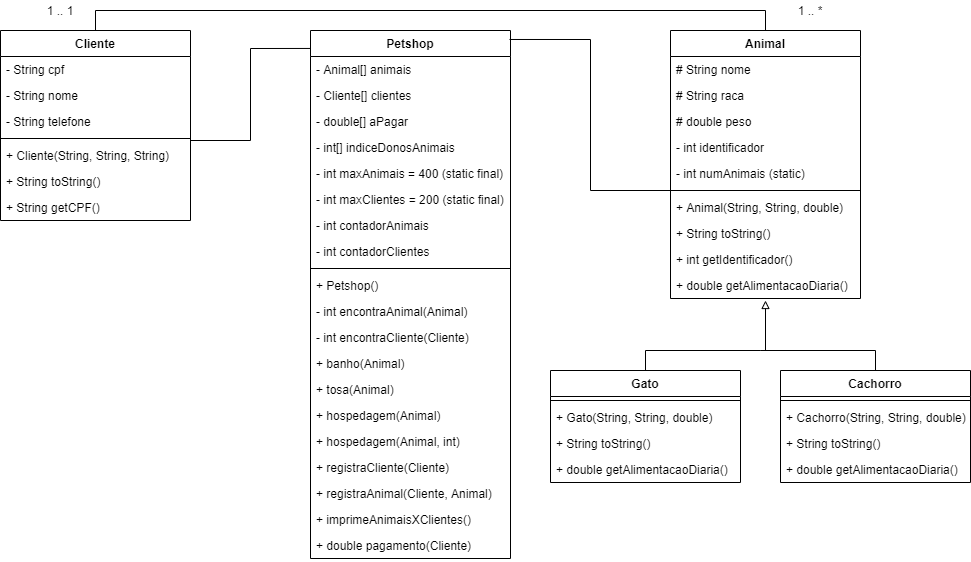

The diagram above was exported from draw.io. Its source (the exported page's mxGraphModel, read from the mxfile embedded in the PNG):
<mxGraphModel dx="2519" dy="737" grid="1" gridSize="10" guides="1" tooltips="1" connect="1" arrows="1" fold="1" page="1" pageScale="1" pageWidth="850" pageHeight="1100" math="0" shadow="0">
  <root>
    <mxCell id="0" />
    <mxCell id="1" parent="0" />
    <mxCell id="EGib9cTpnzSHttJOGptv-10" value="Petshop" style="swimlane;fontStyle=1;align=center;verticalAlign=top;childLayout=stackLayout;horizontal=1;startSize=26;horizontalStack=0;resizeParent=1;resizeParentMax=0;resizeLast=0;collapsible=1;marginBottom=0;" parent="1" vertex="1">
      <mxGeometry x="80" y="90" width="200" height="528" as="geometry" />
    </mxCell>
    <mxCell id="EGib9cTpnzSHttJOGptv-11" value="- Animal[] animais" style="text;strokeColor=none;fillColor=none;align=left;verticalAlign=top;spacingLeft=4;spacingRight=4;overflow=hidden;rotatable=0;points=[[0,0.5],[1,0.5]];portConstraint=eastwest;" parent="EGib9cTpnzSHttJOGptv-10" vertex="1">
      <mxGeometry y="26" width="200" height="26" as="geometry" />
    </mxCell>
    <mxCell id="EGib9cTpnzSHttJOGptv-15" value="- Cliente[] clientes" style="text;strokeColor=none;fillColor=none;align=left;verticalAlign=top;spacingLeft=4;spacingRight=4;overflow=hidden;rotatable=0;points=[[0,0.5],[1,0.5]];portConstraint=eastwest;" parent="EGib9cTpnzSHttJOGptv-10" vertex="1">
      <mxGeometry y="52" width="200" height="26" as="geometry" />
    </mxCell>
    <mxCell id="EGib9cTpnzSHttJOGptv-14" value="- double[] aPagar" style="text;strokeColor=none;fillColor=none;align=left;verticalAlign=top;spacingLeft=4;spacingRight=4;overflow=hidden;rotatable=0;points=[[0,0.5],[1,0.5]];portConstraint=eastwest;" parent="EGib9cTpnzSHttJOGptv-10" vertex="1">
      <mxGeometry y="78" width="200" height="26" as="geometry" />
    </mxCell>
    <mxCell id="EGib9cTpnzSHttJOGptv-16" value="- int[] indiceDonosAnimais" style="text;strokeColor=none;fillColor=none;align=left;verticalAlign=top;spacingLeft=4;spacingRight=4;overflow=hidden;rotatable=0;points=[[0,0.5],[1,0.5]];portConstraint=eastwest;" parent="EGib9cTpnzSHttJOGptv-10" vertex="1">
      <mxGeometry y="104" width="200" height="26" as="geometry" />
    </mxCell>
    <mxCell id="EGib9cTpnzSHttJOGptv-17" value="- int maxAnimais = 400 (static final)" style="text;strokeColor=none;fillColor=none;align=left;verticalAlign=top;spacingLeft=4;spacingRight=4;overflow=hidden;rotatable=0;points=[[0,0.5],[1,0.5]];portConstraint=eastwest;" parent="EGib9cTpnzSHttJOGptv-10" vertex="1">
      <mxGeometry y="130" width="200" height="26" as="geometry" />
    </mxCell>
    <mxCell id="EGib9cTpnzSHttJOGptv-18" value="- int maxClientes = 200 (static final)" style="text;strokeColor=none;fillColor=none;align=left;verticalAlign=top;spacingLeft=4;spacingRight=4;overflow=hidden;rotatable=0;points=[[0,0.5],[1,0.5]];portConstraint=eastwest;" parent="EGib9cTpnzSHttJOGptv-10" vertex="1">
      <mxGeometry y="156" width="200" height="26" as="geometry" />
    </mxCell>
    <mxCell id="EGib9cTpnzSHttJOGptv-19" value="- int contadorAnimais" style="text;strokeColor=none;fillColor=none;align=left;verticalAlign=top;spacingLeft=4;spacingRight=4;overflow=hidden;rotatable=0;points=[[0,0.5],[1,0.5]];portConstraint=eastwest;" parent="EGib9cTpnzSHttJOGptv-10" vertex="1">
      <mxGeometry y="182" width="200" height="26" as="geometry" />
    </mxCell>
    <mxCell id="EGib9cTpnzSHttJOGptv-20" value="- int contadorClientes" style="text;strokeColor=none;fillColor=none;align=left;verticalAlign=top;spacingLeft=4;spacingRight=4;overflow=hidden;rotatable=0;points=[[0,0.5],[1,0.5]];portConstraint=eastwest;" parent="EGib9cTpnzSHttJOGptv-10" vertex="1">
      <mxGeometry y="208" width="200" height="26" as="geometry" />
    </mxCell>
    <mxCell id="EGib9cTpnzSHttJOGptv-12" value="" style="line;strokeWidth=1;fillColor=none;align=left;verticalAlign=middle;spacingTop=-1;spacingLeft=3;spacingRight=3;rotatable=0;labelPosition=right;points=[];portConstraint=eastwest;" parent="EGib9cTpnzSHttJOGptv-10" vertex="1">
      <mxGeometry y="234" width="200" height="8" as="geometry" />
    </mxCell>
    <mxCell id="EGib9cTpnzSHttJOGptv-13" value="+ Petshop()" style="text;strokeColor=none;fillColor=none;align=left;verticalAlign=top;spacingLeft=4;spacingRight=4;overflow=hidden;rotatable=0;points=[[0,0.5],[1,0.5]];portConstraint=eastwest;" parent="EGib9cTpnzSHttJOGptv-10" vertex="1">
      <mxGeometry y="242" width="200" height="26" as="geometry" />
    </mxCell>
    <mxCell id="EGib9cTpnzSHttJOGptv-21" value="- int encontraAnimal(Animal)" style="text;strokeColor=none;fillColor=none;align=left;verticalAlign=top;spacingLeft=4;spacingRight=4;overflow=hidden;rotatable=0;points=[[0,0.5],[1,0.5]];portConstraint=eastwest;" parent="EGib9cTpnzSHttJOGptv-10" vertex="1">
      <mxGeometry y="268" width="200" height="26" as="geometry" />
    </mxCell>
    <mxCell id="EGib9cTpnzSHttJOGptv-22" value="- int encontraCliente(Cliente)" style="text;strokeColor=none;fillColor=none;align=left;verticalAlign=top;spacingLeft=4;spacingRight=4;overflow=hidden;rotatable=0;points=[[0,0.5],[1,0.5]];portConstraint=eastwest;" parent="EGib9cTpnzSHttJOGptv-10" vertex="1">
      <mxGeometry y="294" width="200" height="26" as="geometry" />
    </mxCell>
    <mxCell id="EGib9cTpnzSHttJOGptv-23" value="+ banho(Animal)" style="text;strokeColor=none;fillColor=none;align=left;verticalAlign=top;spacingLeft=4;spacingRight=4;overflow=hidden;rotatable=0;points=[[0,0.5],[1,0.5]];portConstraint=eastwest;" parent="EGib9cTpnzSHttJOGptv-10" vertex="1">
      <mxGeometry y="320" width="200" height="26" as="geometry" />
    </mxCell>
    <mxCell id="EGib9cTpnzSHttJOGptv-24" value="+ tosa(Animal)" style="text;strokeColor=none;fillColor=none;align=left;verticalAlign=top;spacingLeft=4;spacingRight=4;overflow=hidden;rotatable=0;points=[[0,0.5],[1,0.5]];portConstraint=eastwest;" parent="EGib9cTpnzSHttJOGptv-10" vertex="1">
      <mxGeometry y="346" width="200" height="26" as="geometry" />
    </mxCell>
    <mxCell id="EGib9cTpnzSHttJOGptv-25" value="+ hospedagem(Animal)" style="text;strokeColor=none;fillColor=none;align=left;verticalAlign=top;spacingLeft=4;spacingRight=4;overflow=hidden;rotatable=0;points=[[0,0.5],[1,0.5]];portConstraint=eastwest;" parent="EGib9cTpnzSHttJOGptv-10" vertex="1">
      <mxGeometry y="372" width="200" height="26" as="geometry" />
    </mxCell>
    <mxCell id="EGib9cTpnzSHttJOGptv-26" value="+ hospedagem(Animal, int)" style="text;strokeColor=none;fillColor=none;align=left;verticalAlign=top;spacingLeft=4;spacingRight=4;overflow=hidden;rotatable=0;points=[[0,0.5],[1,0.5]];portConstraint=eastwest;" parent="EGib9cTpnzSHttJOGptv-10" vertex="1">
      <mxGeometry y="398" width="200" height="26" as="geometry" />
    </mxCell>
    <mxCell id="EGib9cTpnzSHttJOGptv-27" value="+ registraCliente(Cliente)" style="text;strokeColor=none;fillColor=none;align=left;verticalAlign=top;spacingLeft=4;spacingRight=4;overflow=hidden;rotatable=0;points=[[0,0.5],[1,0.5]];portConstraint=eastwest;" parent="EGib9cTpnzSHttJOGptv-10" vertex="1">
      <mxGeometry y="424" width="200" height="26" as="geometry" />
    </mxCell>
    <mxCell id="EGib9cTpnzSHttJOGptv-28" value="+ registraAnimal(Cliente, Animal)" style="text;strokeColor=none;fillColor=none;align=left;verticalAlign=top;spacingLeft=4;spacingRight=4;overflow=hidden;rotatable=0;points=[[0,0.5],[1,0.5]];portConstraint=eastwest;" parent="EGib9cTpnzSHttJOGptv-10" vertex="1">
      <mxGeometry y="450" width="200" height="26" as="geometry" />
    </mxCell>
    <mxCell id="EGib9cTpnzSHttJOGptv-29" value="+ imprimeAnimaisXClientes()" style="text;strokeColor=none;fillColor=none;align=left;verticalAlign=top;spacingLeft=4;spacingRight=4;overflow=hidden;rotatable=0;points=[[0,0.5],[1,0.5]];portConstraint=eastwest;" parent="EGib9cTpnzSHttJOGptv-10" vertex="1">
      <mxGeometry y="476" width="200" height="26" as="geometry" />
    </mxCell>
    <mxCell id="EGib9cTpnzSHttJOGptv-30" value="+ double pagamento(Cliente)" style="text;strokeColor=none;fillColor=none;align=left;verticalAlign=top;spacingLeft=4;spacingRight=4;overflow=hidden;rotatable=0;points=[[0,0.5],[1,0.5]];portConstraint=eastwest;" parent="EGib9cTpnzSHttJOGptv-10" vertex="1">
      <mxGeometry y="502" width="200" height="26" as="geometry" />
    </mxCell>
    <mxCell id="bghmQnTInpxdK6S2SlV1-6" style="edgeStyle=orthogonalEdgeStyle;rounded=0;orthogonalLoop=1;jettySize=auto;html=1;exitX=0.5;exitY=0;exitDx=0;exitDy=0;entryX=0.5;entryY=0;entryDx=0;entryDy=0;endArrow=none;endFill=0;" edge="1" parent="1" source="EGib9cTpnzSHttJOGptv-35" target="EGib9cTpnzSHttJOGptv-46">
      <mxGeometry relative="1" as="geometry" />
    </mxCell>
    <mxCell id="EGib9cTpnzSHttJOGptv-35" value="Animal" style="swimlane;fontStyle=1;align=center;verticalAlign=top;childLayout=stackLayout;horizontal=1;startSize=26;horizontalStack=0;resizeParent=1;resizeParentMax=0;resizeLast=0;collapsible=1;marginBottom=0;rounded=0;" parent="1" vertex="1">
      <mxGeometry x="440" y="90" width="190" height="268" as="geometry" />
    </mxCell>
    <mxCell id="EGib9cTpnzSHttJOGptv-36" value="# String nome" style="text;strokeColor=none;fillColor=none;align=left;verticalAlign=top;spacingLeft=4;spacingRight=4;overflow=hidden;rotatable=0;points=[[0,0.5],[1,0.5]];portConstraint=eastwest;" parent="EGib9cTpnzSHttJOGptv-35" vertex="1">
      <mxGeometry y="26" width="190" height="26" as="geometry" />
    </mxCell>
    <mxCell id="EGib9cTpnzSHttJOGptv-39" value="# String raca" style="text;strokeColor=none;fillColor=none;align=left;verticalAlign=top;spacingLeft=4;spacingRight=4;overflow=hidden;rotatable=0;points=[[0,0.5],[1,0.5]];portConstraint=eastwest;" parent="EGib9cTpnzSHttJOGptv-35" vertex="1">
      <mxGeometry y="52" width="190" height="26" as="geometry" />
    </mxCell>
    <mxCell id="EGib9cTpnzSHttJOGptv-40" value="# double peso" style="text;strokeColor=none;fillColor=none;align=left;verticalAlign=top;spacingLeft=4;spacingRight=4;overflow=hidden;rotatable=0;points=[[0,0.5],[1,0.5]];portConstraint=eastwest;" parent="EGib9cTpnzSHttJOGptv-35" vertex="1">
      <mxGeometry y="78" width="190" height="26" as="geometry" />
    </mxCell>
    <mxCell id="EGib9cTpnzSHttJOGptv-41" value="- int identificador" style="text;strokeColor=none;fillColor=none;align=left;verticalAlign=top;spacingLeft=4;spacingRight=4;overflow=hidden;rotatable=0;points=[[0,0.5],[1,0.5]];portConstraint=eastwest;" parent="EGib9cTpnzSHttJOGptv-35" vertex="1">
      <mxGeometry y="104" width="190" height="26" as="geometry" />
    </mxCell>
    <mxCell id="EGib9cTpnzSHttJOGptv-42" value="- int numAnimais (static)" style="text;strokeColor=none;fillColor=none;align=left;verticalAlign=top;spacingLeft=4;spacingRight=4;overflow=hidden;rotatable=0;points=[[0,0.5],[1,0.5]];portConstraint=eastwest;" parent="EGib9cTpnzSHttJOGptv-35" vertex="1">
      <mxGeometry y="130" width="190" height="26" as="geometry" />
    </mxCell>
    <mxCell id="EGib9cTpnzSHttJOGptv-37" value="" style="line;strokeWidth=1;fillColor=none;align=left;verticalAlign=middle;spacingTop=-1;spacingLeft=3;spacingRight=3;rotatable=0;labelPosition=right;points=[];portConstraint=eastwest;" parent="EGib9cTpnzSHttJOGptv-35" vertex="1">
      <mxGeometry y="156" width="190" height="8" as="geometry" />
    </mxCell>
    <mxCell id="EGib9cTpnzSHttJOGptv-38" value="+ Animal(String, String, double)" style="text;strokeColor=none;fillColor=none;align=left;verticalAlign=top;spacingLeft=4;spacingRight=4;overflow=hidden;rotatable=0;points=[[0,0.5],[1,0.5]];portConstraint=eastwest;" parent="EGib9cTpnzSHttJOGptv-35" vertex="1">
      <mxGeometry y="164" width="190" height="26" as="geometry" />
    </mxCell>
    <mxCell id="EGib9cTpnzSHttJOGptv-43" value="+ String toString()" style="text;strokeColor=none;fillColor=none;align=left;verticalAlign=top;spacingLeft=4;spacingRight=4;overflow=hidden;rotatable=0;points=[[0,0.5],[1,0.5]];portConstraint=eastwest;" parent="EGib9cTpnzSHttJOGptv-35" vertex="1">
      <mxGeometry y="190" width="190" height="26" as="geometry" />
    </mxCell>
    <mxCell id="EGib9cTpnzSHttJOGptv-44" value="+ int getIdentificador()" style="text;strokeColor=none;fillColor=none;align=left;verticalAlign=top;spacingLeft=4;spacingRight=4;overflow=hidden;rotatable=0;points=[[0,0.5],[1,0.5]];portConstraint=eastwest;" parent="EGib9cTpnzSHttJOGptv-35" vertex="1">
      <mxGeometry y="216" width="190" height="26" as="geometry" />
    </mxCell>
    <mxCell id="EGib9cTpnzSHttJOGptv-45" value="+ double getAlimentacaoDiaria()" style="text;strokeColor=none;fillColor=none;align=left;verticalAlign=top;spacingLeft=4;spacingRight=4;overflow=hidden;rotatable=0;points=[[0,0.5],[1,0.5]];portConstraint=eastwest;" parent="EGib9cTpnzSHttJOGptv-35" vertex="1">
      <mxGeometry y="242" width="190" height="26" as="geometry" />
    </mxCell>
    <mxCell id="EGib9cTpnzSHttJOGptv-46" value="Cliente" style="swimlane;fontStyle=1;align=center;verticalAlign=top;childLayout=stackLayout;horizontal=1;startSize=26;horizontalStack=0;resizeParent=1;resizeParentMax=0;resizeLast=0;collapsible=1;marginBottom=0;" parent="1" vertex="1">
      <mxGeometry x="-230" y="90" width="190" height="190" as="geometry" />
    </mxCell>
    <mxCell id="EGib9cTpnzSHttJOGptv-48" value="- String cpf" style="text;strokeColor=none;fillColor=none;align=left;verticalAlign=top;spacingLeft=4;spacingRight=4;overflow=hidden;rotatable=0;points=[[0,0.5],[1,0.5]];portConstraint=eastwest;" parent="EGib9cTpnzSHttJOGptv-46" vertex="1">
      <mxGeometry y="26" width="190" height="26" as="geometry" />
    </mxCell>
    <mxCell id="EGib9cTpnzSHttJOGptv-47" value="- String nome" style="text;strokeColor=none;fillColor=none;align=left;verticalAlign=top;spacingLeft=4;spacingRight=4;overflow=hidden;rotatable=0;points=[[0,0.5],[1,0.5]];portConstraint=eastwest;" parent="EGib9cTpnzSHttJOGptv-46" vertex="1">
      <mxGeometry y="52" width="190" height="26" as="geometry" />
    </mxCell>
    <mxCell id="EGib9cTpnzSHttJOGptv-49" value="- String telefone" style="text;strokeColor=none;fillColor=none;align=left;verticalAlign=top;spacingLeft=4;spacingRight=4;overflow=hidden;rotatable=0;points=[[0,0.5],[1,0.5]];portConstraint=eastwest;" parent="EGib9cTpnzSHttJOGptv-46" vertex="1">
      <mxGeometry y="78" width="190" height="26" as="geometry" />
    </mxCell>
    <mxCell id="EGib9cTpnzSHttJOGptv-52" value="" style="line;strokeWidth=1;fillColor=none;align=left;verticalAlign=middle;spacingTop=-1;spacingLeft=3;spacingRight=3;rotatable=0;labelPosition=right;points=[];portConstraint=eastwest;" parent="EGib9cTpnzSHttJOGptv-46" vertex="1">
      <mxGeometry y="104" width="190" height="8" as="geometry" />
    </mxCell>
    <mxCell id="EGib9cTpnzSHttJOGptv-53" value="+ Cliente(String, String, String)" style="text;strokeColor=none;fillColor=none;align=left;verticalAlign=top;spacingLeft=4;spacingRight=4;overflow=hidden;rotatable=0;points=[[0,0.5],[1,0.5]];portConstraint=eastwest;" parent="EGib9cTpnzSHttJOGptv-46" vertex="1">
      <mxGeometry y="112" width="190" height="26" as="geometry" />
    </mxCell>
    <mxCell id="EGib9cTpnzSHttJOGptv-54" value="+ String toString()" style="text;strokeColor=none;fillColor=none;align=left;verticalAlign=top;spacingLeft=4;spacingRight=4;overflow=hidden;rotatable=0;points=[[0,0.5],[1,0.5]];portConstraint=eastwest;" parent="EGib9cTpnzSHttJOGptv-46" vertex="1">
      <mxGeometry y="138" width="190" height="26" as="geometry" />
    </mxCell>
    <mxCell id="EGib9cTpnzSHttJOGptv-55" value="+ String getCPF()" style="text;strokeColor=none;fillColor=none;align=left;verticalAlign=top;spacingLeft=4;spacingRight=4;overflow=hidden;rotatable=0;points=[[0,0.5],[1,0.5]];portConstraint=eastwest;" parent="EGib9cTpnzSHttJOGptv-46" vertex="1">
      <mxGeometry y="164" width="190" height="26" as="geometry" />
    </mxCell>
    <mxCell id="bghmQnTInpxdK6S2SlV1-5" style="edgeStyle=orthogonalEdgeStyle;rounded=0;orthogonalLoop=1;jettySize=auto;html=1;exitX=0.5;exitY=0;exitDx=0;exitDy=0;endArrow=none;endFill=0;" edge="1" parent="1" source="EGib9cTpnzSHttJOGptv-57">
      <mxGeometry relative="1" as="geometry">
        <mxPoint x="530" y="410" as="targetPoint" />
      </mxGeometry>
    </mxCell>
    <mxCell id="EGib9cTpnzSHttJOGptv-57" value="Gato" style="swimlane;fontStyle=1;align=center;verticalAlign=top;childLayout=stackLayout;horizontal=1;startSize=26;horizontalStack=0;resizeParent=1;resizeParentMax=0;resizeLast=0;collapsible=1;marginBottom=0;" parent="1" vertex="1">
      <mxGeometry x="320" y="430" width="190" height="112" as="geometry" />
    </mxCell>
    <mxCell id="EGib9cTpnzSHttJOGptv-63" value="" style="line;strokeWidth=1;fillColor=none;align=left;verticalAlign=middle;spacingTop=-1;spacingLeft=3;spacingRight=3;rotatable=0;labelPosition=right;points=[];portConstraint=eastwest;" parent="EGib9cTpnzSHttJOGptv-57" vertex="1">
      <mxGeometry y="26" width="190" height="8" as="geometry" />
    </mxCell>
    <mxCell id="EGib9cTpnzSHttJOGptv-64" value="+ Gato(String, String, double)" style="text;strokeColor=none;fillColor=none;align=left;verticalAlign=top;spacingLeft=4;spacingRight=4;overflow=hidden;rotatable=0;points=[[0,0.5],[1,0.5]];portConstraint=eastwest;" parent="EGib9cTpnzSHttJOGptv-57" vertex="1">
      <mxGeometry y="34" width="190" height="26" as="geometry" />
    </mxCell>
    <mxCell id="EGib9cTpnzSHttJOGptv-65" value="+ String toString()" style="text;strokeColor=none;fillColor=none;align=left;verticalAlign=top;spacingLeft=4;spacingRight=4;overflow=hidden;rotatable=0;points=[[0,0.5],[1,0.5]];portConstraint=eastwest;" parent="EGib9cTpnzSHttJOGptv-57" vertex="1">
      <mxGeometry y="60" width="190" height="26" as="geometry" />
    </mxCell>
    <mxCell id="EGib9cTpnzSHttJOGptv-67" value="+ double getAlimentacaoDiaria()" style="text;strokeColor=none;fillColor=none;align=left;verticalAlign=top;spacingLeft=4;spacingRight=4;overflow=hidden;rotatable=0;points=[[0,0.5],[1,0.5]];portConstraint=eastwest;" parent="EGib9cTpnzSHttJOGptv-57" vertex="1">
      <mxGeometry y="86" width="190" height="26" as="geometry" />
    </mxCell>
    <mxCell id="bghmQnTInpxdK6S2SlV1-2" style="edgeStyle=orthogonalEdgeStyle;rounded=0;orthogonalLoop=1;jettySize=auto;html=1;exitX=0.5;exitY=0;exitDx=0;exitDy=0;endArrow=none;endFill=0;" edge="1" parent="1" source="EGib9cTpnzSHttJOGptv-68">
      <mxGeometry relative="1" as="geometry">
        <mxPoint x="530" y="410" as="targetPoint" />
      </mxGeometry>
    </mxCell>
    <mxCell id="EGib9cTpnzSHttJOGptv-68" value="Cachorro" style="swimlane;fontStyle=1;align=center;verticalAlign=top;childLayout=stackLayout;horizontal=1;startSize=26;horizontalStack=0;resizeParent=1;resizeParentMax=0;resizeLast=0;collapsible=1;marginBottom=0;" parent="1" vertex="1">
      <mxGeometry x="550" y="430" width="190" height="112" as="geometry" />
    </mxCell>
    <mxCell id="EGib9cTpnzSHttJOGptv-69" value="" style="line;strokeWidth=1;fillColor=none;align=left;verticalAlign=middle;spacingTop=-1;spacingLeft=3;spacingRight=3;rotatable=0;labelPosition=right;points=[];portConstraint=eastwest;" parent="EGib9cTpnzSHttJOGptv-68" vertex="1">
      <mxGeometry y="26" width="190" height="8" as="geometry" />
    </mxCell>
    <mxCell id="EGib9cTpnzSHttJOGptv-70" value="+ Cachorro(String, String, double)" style="text;strokeColor=none;fillColor=none;align=left;verticalAlign=top;spacingLeft=4;spacingRight=4;overflow=hidden;rotatable=0;points=[[0,0.5],[1,0.5]];portConstraint=eastwest;" parent="EGib9cTpnzSHttJOGptv-68" vertex="1">
      <mxGeometry y="34" width="190" height="26" as="geometry" />
    </mxCell>
    <mxCell id="EGib9cTpnzSHttJOGptv-71" value="+ String toString()" style="text;strokeColor=none;fillColor=none;align=left;verticalAlign=top;spacingLeft=4;spacingRight=4;overflow=hidden;rotatable=0;points=[[0,0.5],[1,0.5]];portConstraint=eastwest;" parent="EGib9cTpnzSHttJOGptv-68" vertex="1">
      <mxGeometry y="60" width="190" height="26" as="geometry" />
    </mxCell>
    <mxCell id="EGib9cTpnzSHttJOGptv-72" value="+ double getAlimentacaoDiaria()" style="text;strokeColor=none;fillColor=none;align=left;verticalAlign=top;spacingLeft=4;spacingRight=4;overflow=hidden;rotatable=0;points=[[0,0.5],[1,0.5]];portConstraint=eastwest;" parent="EGib9cTpnzSHttJOGptv-68" vertex="1">
      <mxGeometry y="86" width="190" height="26" as="geometry" />
    </mxCell>
    <mxCell id="bghmQnTInpxdK6S2SlV1-4" style="edgeStyle=orthogonalEdgeStyle;rounded=0;orthogonalLoop=1;jettySize=auto;html=1;exitX=1;exitY=0.5;exitDx=0;exitDy=0;endArrow=block;endFill=0;" edge="1" parent="1">
      <mxGeometry relative="1" as="geometry">
        <mxPoint x="535" y="360" as="targetPoint" />
        <mxPoint x="530" y="410" as="sourcePoint" />
        <Array as="points">
          <mxPoint x="535" y="410" />
        </Array>
      </mxGeometry>
    </mxCell>
    <mxCell id="bghmQnTInpxdK6S2SlV1-7" style="edgeStyle=orthogonalEdgeStyle;rounded=0;orthogonalLoop=1;jettySize=auto;html=1;exitX=1;exitY=0.5;exitDx=0;exitDy=0;entryX=0;entryY=0.034;entryDx=0;entryDy=0;entryPerimeter=0;endArrow=none;endFill=0;" edge="1" parent="1" source="EGib9cTpnzSHttJOGptv-49" target="EGib9cTpnzSHttJOGptv-10">
      <mxGeometry relative="1" as="geometry">
        <Array as="points">
          <mxPoint x="-40" y="200" />
          <mxPoint x="20" y="200" />
          <mxPoint x="20" y="108" />
        </Array>
      </mxGeometry>
    </mxCell>
    <mxCell id="bghmQnTInpxdK6S2SlV1-8" style="edgeStyle=orthogonalEdgeStyle;rounded=0;orthogonalLoop=1;jettySize=auto;html=1;exitX=0;exitY=0.5;exitDx=0;exitDy=0;entryX=0.995;entryY=0.017;entryDx=0;entryDy=0;entryPerimeter=0;endArrow=none;endFill=0;" edge="1" parent="1" source="EGib9cTpnzSHttJOGptv-40" target="EGib9cTpnzSHttJOGptv-10">
      <mxGeometry relative="1" as="geometry">
        <Array as="points">
          <mxPoint x="440" y="250" />
          <mxPoint x="360" y="250" />
          <mxPoint x="360" y="99" />
        </Array>
      </mxGeometry>
    </mxCell>
    <mxCell id="bghmQnTInpxdK6S2SlV1-9" value="1 .. 1" style="text;html=1;strokeColor=none;fillColor=none;align=center;verticalAlign=middle;whiteSpace=wrap;rounded=0;" vertex="1" parent="1">
      <mxGeometry x="-190" y="60" width="40" height="20" as="geometry" />
    </mxCell>
    <mxCell id="bghmQnTInpxdK6S2SlV1-10" value="1 .. *" style="text;html=1;strokeColor=none;fillColor=none;align=center;verticalAlign=middle;whiteSpace=wrap;rounded=0;" vertex="1" parent="1">
      <mxGeometry x="560" y="60" width="40" height="20" as="geometry" />
    </mxCell>
  </root>
</mxGraphModel>